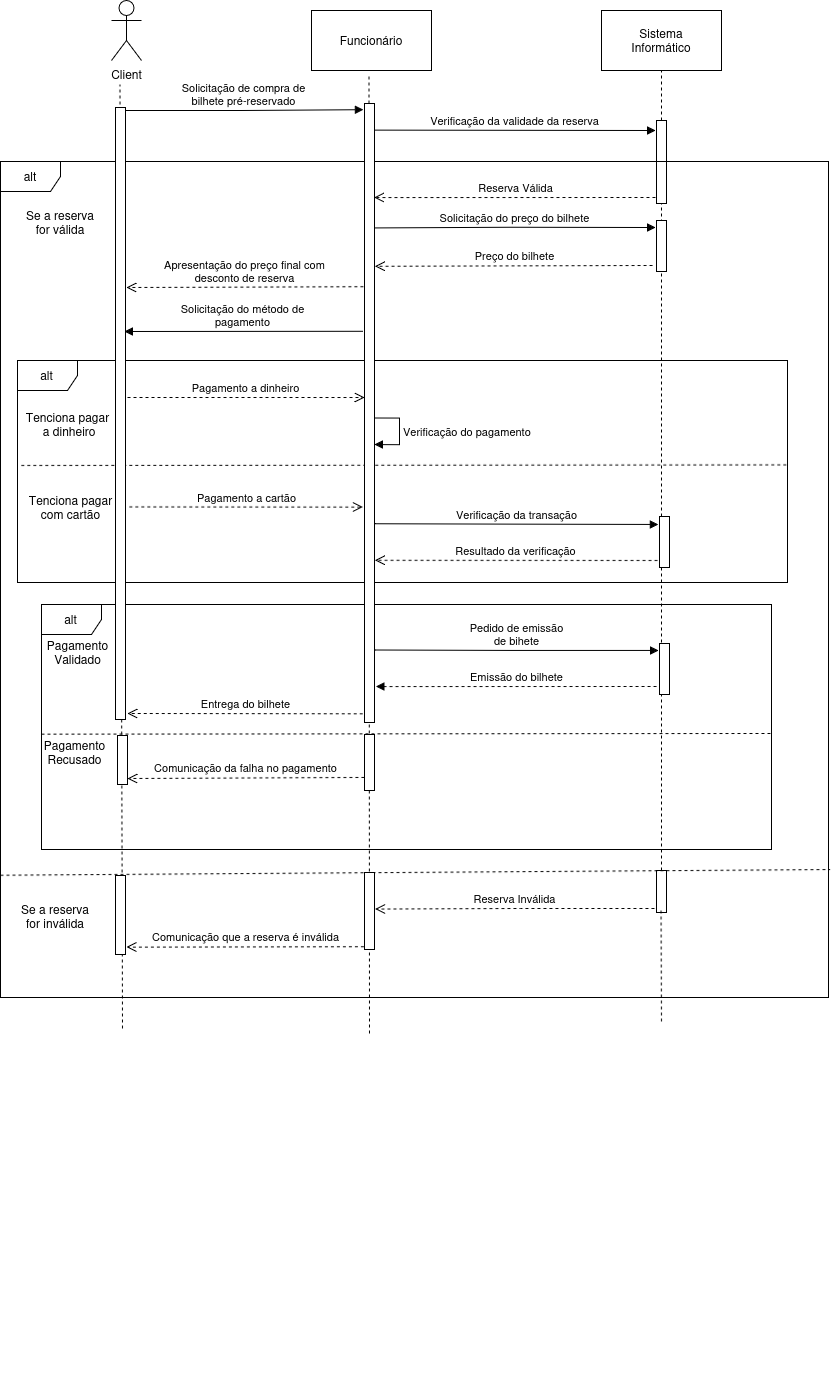

The diagram above was exported from draw.io. Its source (the exported page's mxGraphModel, read from the mxfile embedded in the PNG):
<mxGraphModel dx="2606" dy="1215" grid="0" gridSize="10" guides="1" tooltips="1" connect="1" arrows="1" fold="1" page="0" pageScale="1" pageWidth="827" pageHeight="1169" math="0" shadow="0">
  <root>
    <mxCell id="0" />
    <mxCell id="1" parent="0" />
    <mxCell id="DthwxQrei6btDYahvTcL-31" value="" style="endArrow=none;dashed=1;html=1;rounded=0;" parent="1" edge="1">
      <mxGeometry width="50" height="50" relative="1" as="geometry">
        <mxPoint x="81" y="1038" as="sourcePoint" />
        <mxPoint x="78.47000000000003" y="94" as="targetPoint" />
        <Array as="points" />
      </mxGeometry>
    </mxCell>
    <mxCell id="DthwxQrei6btDYahvTcL-6" value="" style="group" parent="1" vertex="1" connectable="0">
      <mxGeometry y="614" width="730" height="317" as="geometry" />
    </mxCell>
    <mxCell id="YpONNN4N6F6pV0HfHjNy-106" value="alt" style="shape=umlFrame;whiteSpace=wrap;html=1;pointerEvents=0;" parent="DthwxQrei6btDYahvTcL-6" vertex="1">
      <mxGeometry width="730" height="245" as="geometry" />
    </mxCell>
    <mxCell id="YpONNN4N6F6pV0HfHjNy-110" value="&lt;div&gt;Pagamento&lt;/div&gt;&lt;div&gt;Recusado&lt;/div&gt;" style="text;html=1;align=center;verticalAlign=middle;resizable=0;points=[];autosize=1;strokeColor=none;fillColor=none;" parent="DthwxQrei6btDYahvTcL-6" vertex="1">
      <mxGeometry x="-7" y="128" width="80" height="40" as="geometry" />
    </mxCell>
    <mxCell id="YpONNN4N6F6pV0HfHjNy-112" value="&lt;div&gt;Pagamento&lt;/div&gt;&lt;div&gt;Validado&lt;/div&gt;" style="text;html=1;align=center;verticalAlign=middle;resizable=0;points=[];autosize=1;strokeColor=none;fillColor=none;" parent="DthwxQrei6btDYahvTcL-6" vertex="1">
      <mxGeometry x="-4" y="28" width="80" height="40" as="geometry" />
    </mxCell>
    <mxCell id="YpONNN4N6F6pV0HfHjNy-127" value="&lt;div&gt;Pedido de emissão&lt;/div&gt;&lt;div&gt;de bihete&lt;/div&gt;" style="html=1;verticalAlign=bottom;endArrow=block;curved=0;rounded=0;exitX=1.083;exitY=0.883;exitDx=0;exitDy=0;exitPerimeter=0;" parent="DthwxQrei6btDYahvTcL-6" edge="1" source="Od2MKyrFPTy7GWQBTIsH-1">
      <mxGeometry width="80" relative="1" as="geometry">
        <mxPoint x="330" y="45.99907574514627" as="sourcePoint" />
        <mxPoint x="617" y="46" as="targetPoint" />
        <Array as="points">
          <mxPoint x="470" y="45.99907574514627" />
        </Array>
      </mxGeometry>
    </mxCell>
    <mxCell id="YpONNN4N6F6pV0HfHjNy-128" value="Emissão do bilhete" style="html=1;verticalAlign=bottom;endArrow=block;curved=0;rounded=0;dashed=1;entryX=1.126;entryY=0.942;entryDx=0;entryDy=0;entryPerimeter=0;" parent="DthwxQrei6btDYahvTcL-6" edge="1" target="Od2MKyrFPTy7GWQBTIsH-1">
      <mxGeometry width="80" relative="1" as="geometry">
        <mxPoint x="615" y="82" as="sourcePoint" />
        <mxPoint x="328" y="82" as="targetPoint" />
        <mxPoint as="offset" />
      </mxGeometry>
    </mxCell>
    <mxCell id="YpONNN4N6F6pV0HfHjNy-130" value="Entrega do bilhete" style="html=1;verticalAlign=bottom;endArrow=open;curved=0;rounded=0;dashed=1;endFill=0;endSize=8;exitX=-0.176;exitY=0.986;exitDx=0;exitDy=0;exitPerimeter=0;" parent="DthwxQrei6btDYahvTcL-6" edge="1" source="Od2MKyrFPTy7GWQBTIsH-1">
      <mxGeometry width="80" relative="1" as="geometry">
        <mxPoint x="327" y="109" as="sourcePoint" />
        <mxPoint x="86" y="109" as="targetPoint" />
      </mxGeometry>
    </mxCell>
    <mxCell id="YpONNN4N6F6pV0HfHjNy-109" value="" style="endArrow=none;dashed=1;html=1;rounded=0;exitX=0.001;exitY=0.531;exitDx=0;exitDy=0;exitPerimeter=0;" parent="DthwxQrei6btDYahvTcL-6" edge="1">
      <mxGeometry width="50" height="50" relative="1" as="geometry">
        <mxPoint x="2.0605739337042905e-13" y="129.67116151586401" as="sourcePoint" />
        <mxPoint x="729" y="129" as="targetPoint" />
      </mxGeometry>
    </mxCell>
    <mxCell id="DthwxQrei6btDYahvTcL-20" value="Comunicação da falha no pagamento" style="html=1;verticalAlign=bottom;endArrow=open;curved=0;rounded=0;dashed=1;endFill=0;endSize=8;exitX=-0.008;exitY=0.767;exitDx=0;exitDy=0;exitPerimeter=0;" parent="DthwxQrei6btDYahvTcL-6" edge="1" source="Od2MKyrFPTy7GWQBTIsH-14">
      <mxGeometry width="80" relative="1" as="geometry">
        <mxPoint x="330" y="173.5" as="sourcePoint" />
        <mxPoint x="86" y="174" as="targetPoint" />
      </mxGeometry>
    </mxCell>
    <mxCell id="DthwxQrei6btDYahvTcL-21" value="" style="endArrow=none;dashed=1;html=1;rounded=0;" parent="DthwxQrei6btDYahvTcL-6" edge="1" source="Od2MKyrFPTy7GWQBTIsH-2">
      <mxGeometry width="50" height="50" relative="1" as="geometry">
        <mxPoint x="620" y="455" as="sourcePoint" />
        <mxPoint x="620" y="-535" as="targetPoint" />
        <Array as="points" />
      </mxGeometry>
    </mxCell>
    <mxCell id="Od2MKyrFPTy7GWQBTIsH-3" value="" style="endArrow=none;dashed=1;html=1;rounded=0;" edge="1" parent="DthwxQrei6btDYahvTcL-6" source="Od2MKyrFPTy7GWQBTIsH-7" target="Od2MKyrFPTy7GWQBTIsH-2">
      <mxGeometry width="50" height="50" relative="1" as="geometry">
        <mxPoint x="620" y="1069" as="sourcePoint" />
        <mxPoint x="620" y="79" as="targetPoint" />
        <Array as="points" />
      </mxGeometry>
    </mxCell>
    <mxCell id="Od2MKyrFPTy7GWQBTIsH-2" value="" style="rounded=0;whiteSpace=wrap;html=1;" vertex="1" parent="DthwxQrei6btDYahvTcL-6">
      <mxGeometry x="615" y="-484" width="10" height="83" as="geometry" />
    </mxCell>
    <mxCell id="Od2MKyrFPTy7GWQBTIsH-7" value="" style="rounded=0;whiteSpace=wrap;html=1;" vertex="1" parent="DthwxQrei6btDYahvTcL-6">
      <mxGeometry x="615" y="266" width="10" height="42" as="geometry" />
    </mxCell>
    <mxCell id="YpONNN4N6F6pV0HfHjNy-31" value="" style="group" parent="1" vertex="1" connectable="0">
      <mxGeometry x="-10" y="171" width="800" height="1213" as="geometry" />
    </mxCell>
    <mxCell id="DthwxQrei6btDYahvTcL-30" value="" style="endArrow=none;dashed=1;html=1;rounded=0;" parent="YpONNN4N6F6pV0HfHjNy-31" edge="1">
      <mxGeometry width="50" height="50" relative="1" as="geometry">
        <mxPoint x="338" y="872" as="sourcePoint" />
        <mxPoint x="337.5" y="-86" as="targetPoint" />
        <Array as="points">
          <mxPoint x="337.5" y="154" />
        </Array>
      </mxGeometry>
    </mxCell>
    <mxCell id="YpONNN4N6F6pV0HfHjNy-30" value="" style="endArrow=none;dashed=1;html=1;rounded=0;exitX=0.001;exitY=0.531;exitDx=0;exitDy=0;exitPerimeter=0;entryX=1.002;entryY=0.847;entryDx=0;entryDy=0;entryPerimeter=0;" parent="YpONNN4N6F6pV0HfHjNy-31" target="YpONNN4N6F6pV0HfHjNy-21" edge="1">
      <mxGeometry width="50" height="50" relative="1" as="geometry">
        <mxPoint x="-31.000000000000036" y="713.7777960076567" as="sourcePoint" />
        <mxPoint x="759" y="712" as="targetPoint" />
      </mxGeometry>
    </mxCell>
    <mxCell id="YpONNN4N6F6pV0HfHjNy-21" value="&lt;div&gt;alt&lt;/div&gt;" style="shape=umlFrame;whiteSpace=wrap;html=1;pointerEvents=0;" parent="YpONNN4N6F6pV0HfHjNy-31" vertex="1">
      <mxGeometry x="-31" width="828" height="836" as="geometry" />
    </mxCell>
    <mxCell id="YpONNN4N6F6pV0HfHjNy-32" value="Se a reserva for válida" style="text;html=1;align=center;verticalAlign=middle;whiteSpace=wrap;rounded=0;" parent="YpONNN4N6F6pV0HfHjNy-31" vertex="1">
      <mxGeometry x="-11" y="43.00320754716981" width="80" height="36.08490566037736" as="geometry" />
    </mxCell>
    <mxCell id="YpONNN4N6F6pV0HfHjNy-33" value="Se a reserva for inválida" style="text;html=1;align=center;verticalAlign=middle;whiteSpace=wrap;rounded=0;" parent="YpONNN4N6F6pV0HfHjNy-31" vertex="1">
      <mxGeometry x="-11" y="724.9984468143286" width="70" height="60.14150943396226" as="geometry" />
    </mxCell>
    <mxCell id="YpONNN4N6F6pV0HfHjNy-34" value="Reserva Válida" style="html=1;verticalAlign=bottom;endArrow=open;dashed=1;endSize=8;curved=0;rounded=0;entryX=0.955;entryY=0.152;entryDx=0;entryDy=0;entryPerimeter=0;" parent="YpONNN4N6F6pV0HfHjNy-31" edge="1" target="Od2MKyrFPTy7GWQBTIsH-1">
      <mxGeometry relative="1" as="geometry">
        <mxPoint x="624" y="36" as="sourcePoint" />
        <mxPoint x="340" y="36" as="targetPoint" />
      </mxGeometry>
    </mxCell>
    <mxCell id="YpONNN4N6F6pV0HfHjNy-36" value="Reserva Inválida" style="html=1;verticalAlign=bottom;endArrow=open;dashed=1;endSize=8;curved=0;rounded=0;entryX=1.059;entryY=0.475;entryDx=0;entryDy=0;entryPerimeter=0;" parent="YpONNN4N6F6pV0HfHjNy-31" edge="1" target="Od2MKyrFPTy7GWQBTIsH-15">
      <mxGeometry relative="1" as="geometry">
        <mxPoint x="623" y="747" as="sourcePoint" />
        <mxPoint x="339" y="747.0025157232706" as="targetPoint" />
        <Array as="points">
          <mxPoint x="489" y="747.0025157232706" />
        </Array>
      </mxGeometry>
    </mxCell>
    <mxCell id="YpONNN4N6F6pV0HfHjNy-55" value="&lt;div&gt;Apresentação do preço final com&lt;/div&gt;&lt;div&gt;desconto de reserva&lt;/div&gt;" style="html=1;verticalAlign=bottom;endArrow=open;curved=0;rounded=0;dashed=1;endFill=0;endSize=8;exitX=-0.109;exitY=0.296;exitDx=0;exitDy=0;exitPerimeter=0;" parent="YpONNN4N6F6pV0HfHjNy-31" edge="1" source="Od2MKyrFPTy7GWQBTIsH-1">
      <mxGeometry width="80" relative="1" as="geometry">
        <mxPoint x="340" y="124.67358490566036" as="sourcePoint" />
        <mxPoint x="95" y="126" as="targetPoint" />
      </mxGeometry>
    </mxCell>
    <mxCell id="YpONNN4N6F6pV0HfHjNy-58" value="Solicitação do preço do bilhete" style="html=1;verticalAlign=bottom;endArrow=block;curved=0;rounded=0;entryX=-0.1;entryY=0.137;entryDx=0;entryDy=0;entryPerimeter=0;exitX=0.955;exitY=0.201;exitDx=0;exitDy=0;exitPerimeter=0;" parent="YpONNN4N6F6pV0HfHjNy-31" edge="1" target="Od2MKyrFPTy7GWQBTIsH-4" source="Od2MKyrFPTy7GWQBTIsH-1">
      <mxGeometry width="80" relative="1" as="geometry">
        <mxPoint x="346" y="66" as="sourcePoint" />
        <mxPoint x="630" y="65.71981132075472" as="targetPoint" />
        <Array as="points">
          <mxPoint x="480" y="65.71981132075472" />
        </Array>
        <mxPoint as="offset" />
      </mxGeometry>
    </mxCell>
    <mxCell id="YpONNN4N6F6pV0HfHjNy-59" value="Preço do bilhete" style="html=1;verticalAlign=bottom;endArrow=open;dashed=1;endSize=8;curved=0;rounded=0;entryX=1.04;entryY=0.263;entryDx=0;entryDy=0;entryPerimeter=0;" parent="YpONNN4N6F6pV0HfHjNy-31" edge="1" target="Od2MKyrFPTy7GWQBTIsH-1">
      <mxGeometry relative="1" as="geometry">
        <mxPoint x="621" y="104" as="sourcePoint" />
        <mxPoint x="340" y="103.7764150943396" as="targetPoint" />
      </mxGeometry>
    </mxCell>
    <mxCell id="YpONNN4N6F6pV0HfHjNy-98" value="&lt;div&gt;Solicitação do método de&lt;/div&gt;&lt;div&gt;pagamento &lt;/div&gt;" style="html=1;verticalAlign=bottom;endArrow=block;curved=0;rounded=0;exitX=-0.151;exitY=0.368;exitDx=0;exitDy=0;exitPerimeter=0;" parent="YpONNN4N6F6pV0HfHjNy-31" edge="1" source="Od2MKyrFPTy7GWQBTIsH-1">
      <mxGeometry width="80" relative="1" as="geometry">
        <mxPoint x="340" y="170.00732154866694" as="sourcePoint" />
        <mxPoint x="93" y="170" as="targetPoint" />
      </mxGeometry>
    </mxCell>
    <mxCell id="DthwxQrei6btDYahvTcL-13" value="" style="group" parent="YpONNN4N6F6pV0HfHjNy-31" vertex="1" connectable="0">
      <mxGeometry x="-19" y="199" width="775" height="230" as="geometry" />
    </mxCell>
    <mxCell id="YpONNN4N6F6pV0HfHjNy-97" value="" style="endArrow=none;dashed=1;html=1;rounded=0;exitX=0.001;exitY=0.531;exitDx=0;exitDy=0;exitPerimeter=0;entryX=0.996;entryY=0.528;entryDx=0;entryDy=0;entryPerimeter=0;" parent="DthwxQrei6btDYahvTcL-13" edge="1">
      <mxGeometry width="50" height="50" relative="1" as="geometry">
        <mxPoint x="8.850000000000204" y="104.97833518711028" as="sourcePoint" />
        <mxPoint x="775" y="104.38452557172577" as="targetPoint" />
      </mxGeometry>
    </mxCell>
    <mxCell id="YpONNN4N6F6pV0HfHjNy-94" value="&lt;div&gt;alt&lt;/div&gt;" style="shape=umlFrame;whiteSpace=wrap;html=1;pointerEvents=0;" parent="DthwxQrei6btDYahvTcL-13" vertex="1">
      <mxGeometry x="5" width="770" height="222" as="geometry" />
    </mxCell>
    <mxCell id="YpONNN4N6F6pV0HfHjNy-99" value="Pagamento a dinheiro" style="html=1;verticalAlign=bottom;endArrow=open;dashed=1;endSize=8;curved=0;rounded=0;entryX=0;entryY=0.475;entryDx=0;entryDy=0;entryPerimeter=0;" parent="DthwxQrei6btDYahvTcL-13" edge="1" target="Od2MKyrFPTy7GWQBTIsH-1">
      <mxGeometry relative="1" as="geometry">
        <mxPoint x="115" y="37" as="sourcePoint" />
        <mxPoint x="359.99999999999994" y="37.004615384615384" as="targetPoint" />
        <mxPoint as="offset" />
      </mxGeometry>
    </mxCell>
    <mxCell id="YpONNN4N6F6pV0HfHjNy-101" value="&lt;div&gt;Tenciona pagar&lt;/div&gt;&lt;div&gt;&amp;nbsp;a dinheiro&lt;/div&gt;" style="text;html=1;align=center;verticalAlign=middle;resizable=0;points=[];autosize=1;strokeColor=none;fillColor=none;" parent="DthwxQrei6btDYahvTcL-13" vertex="1">
      <mxGeometry y="44.00076923076922" width="110" height="40" as="geometry" />
    </mxCell>
    <mxCell id="YpONNN4N6F6pV0HfHjNy-102" value="&lt;div&gt;Tenciona pagar&lt;/div&gt;&lt;div&gt;com cartão&lt;/div&gt;" style="text;html=1;align=center;verticalAlign=middle;resizable=0;points=[];autosize=1;strokeColor=none;fillColor=none;" parent="DthwxQrei6btDYahvTcL-13" vertex="1">
      <mxGeometry x="2.9999999999999996" y="126.5" width="110" height="40" as="geometry" />
    </mxCell>
    <mxCell id="YpONNN4N6F6pV0HfHjNy-104" value="Verificação do pagamento" style="html=1;align=left;spacingLeft=2;endArrow=block;rounded=0;edgeStyle=orthogonalEdgeStyle;curved=0;rounded=0;" parent="DthwxQrei6btDYahvTcL-13" edge="1">
      <mxGeometry relative="1" as="geometry">
        <mxPoint x="362" y="57.41" as="sourcePoint" />
        <Array as="points">
          <mxPoint x="386.99999999999994" y="83.97923076923077" />
        </Array>
        <mxPoint x="361.99999999999994" y="83.97923076923077" as="targetPoint" />
      </mxGeometry>
    </mxCell>
    <mxCell id="YpONNN4N6F6pV0HfHjNy-115" value="Verificação da transação" style="html=1;verticalAlign=bottom;endArrow=block;curved=0;rounded=0;exitX=1.04;exitY=0.679;exitDx=0;exitDy=0;exitPerimeter=0;" parent="DthwxQrei6btDYahvTcL-13" edge="1" source="Od2MKyrFPTy7GWQBTIsH-1">
      <mxGeometry width="80" relative="1" as="geometry">
        <mxPoint x="357.99999999999994" y="163.6530285437832" as="sourcePoint" />
        <mxPoint x="646" y="164" as="targetPoint" />
        <Array as="points">
          <mxPoint x="497.99999999999994" y="163.6530285437832" />
        </Array>
      </mxGeometry>
    </mxCell>
    <mxCell id="DthwxQrei6btDYahvTcL-17" value="Resultado da verificação" style="html=1;verticalAlign=bottom;endArrow=open;endSize=8;curved=0;rounded=0;dashed=1;entryX=1.04;entryY=0.738;entryDx=0;entryDy=0;entryPerimeter=0;" parent="DthwxQrei6btDYahvTcL-13" edge="1" target="Od2MKyrFPTy7GWQBTIsH-1">
      <mxGeometry relative="1" as="geometry">
        <mxPoint x="645" y="200" as="sourcePoint" />
        <mxPoint x="358" y="200.0049056603774" as="targetPoint" />
      </mxGeometry>
    </mxCell>
    <mxCell id="Od2MKyrFPTy7GWQBTIsH-5" value="" style="rounded=0;whiteSpace=wrap;html=1;" vertex="1" parent="DthwxQrei6btDYahvTcL-13">
      <mxGeometry x="647" y="156" width="10" height="51" as="geometry" />
    </mxCell>
    <mxCell id="DthwxQrei6btDYahvTcL-56" value="Comunicação que a reserva é inválida" style="html=1;verticalAlign=bottom;endArrow=open;curved=0;rounded=0;dashed=1;endFill=0;endSize=8;exitX=-0.059;exitY=0.964;exitDx=0;exitDy=0;exitPerimeter=0;" parent="YpONNN4N6F6pV0HfHjNy-31" edge="1" source="Od2MKyrFPTy7GWQBTIsH-15">
      <mxGeometry width="80" relative="1" as="geometry">
        <mxPoint x="339" y="785.14" as="sourcePoint" />
        <mxPoint x="95" y="785.64" as="targetPoint" />
      </mxGeometry>
    </mxCell>
    <mxCell id="Od2MKyrFPTy7GWQBTIsH-1" value="" style="rounded=0;whiteSpace=wrap;html=1;" vertex="1" parent="YpONNN4N6F6pV0HfHjNy-31">
      <mxGeometry x="333" y="-58" width="10" height="619" as="geometry" />
    </mxCell>
    <mxCell id="Od2MKyrFPTy7GWQBTIsH-4" value="" style="rounded=0;whiteSpace=wrap;html=1;" vertex="1" parent="YpONNN4N6F6pV0HfHjNy-31">
      <mxGeometry x="625" y="59" width="10" height="51" as="geometry" />
    </mxCell>
    <mxCell id="Od2MKyrFPTy7GWQBTIsH-6" value="" style="rounded=0;whiteSpace=wrap;html=1;" vertex="1" parent="YpONNN4N6F6pV0HfHjNy-31">
      <mxGeometry x="628" y="482" width="10" height="51" as="geometry" />
    </mxCell>
    <mxCell id="Od2MKyrFPTy7GWQBTIsH-14" value="" style="rounded=0;whiteSpace=wrap;html=1;" vertex="1" parent="YpONNN4N6F6pV0HfHjNy-31">
      <mxGeometry x="333" y="573" width="10" height="56" as="geometry" />
    </mxCell>
    <mxCell id="Od2MKyrFPTy7GWQBTIsH-15" value="" style="rounded=0;whiteSpace=wrap;html=1;" vertex="1" parent="YpONNN4N6F6pV0HfHjNy-31">
      <mxGeometry x="333" y="711" width="10" height="77" as="geometry" />
    </mxCell>
    <mxCell id="Od2MKyrFPTy7GWQBTIsH-16" value="" style="rounded=0;whiteSpace=wrap;html=1;" vertex="1" parent="YpONNN4N6F6pV0HfHjNy-31">
      <mxGeometry x="86" y="574" width="10" height="49" as="geometry" />
    </mxCell>
    <mxCell id="Od2MKyrFPTy7GWQBTIsH-21" value="" style="endArrow=none;dashed=1;html=1;rounded=0;" edge="1" parent="YpONNN4N6F6pV0HfHjNy-31">
      <mxGeometry width="50" height="50" relative="1" as="geometry">
        <mxPoint x="630" y="860" as="sourcePoint" />
        <mxPoint x="629.5699999999999" y="748" as="targetPoint" />
        <Array as="points" />
      </mxGeometry>
    </mxCell>
    <mxCell id="YpONNN4N6F6pV0HfHjNy-100" value="Pagamento a cartão" style="html=1;verticalAlign=bottom;endArrow=open;dashed=1;endSize=8;curved=0;rounded=0;exitX=1.035;exitY=0.498;exitDx=0;exitDy=0;exitPerimeter=0;entryX=-0.151;entryY=0.652;entryDx=0;entryDy=0;entryPerimeter=0;" parent="YpONNN4N6F6pV0HfHjNy-31" source="YpONNN4N6F6pV0HfHjNy-102" edge="1" target="Od2MKyrFPTy7GWQBTIsH-1">
      <mxGeometry relative="1" as="geometry">
        <mxPoint x="90.99999999999999" y="344.96153846153845" as="sourcePoint" />
        <mxPoint x="340.99999999999994" y="344.96153846153845" as="targetPoint" />
      </mxGeometry>
    </mxCell>
    <mxCell id="DthwxQrei6btDYahvTcL-27" value="" style="rounded=0;whiteSpace=wrap;html=1;" parent="1" vertex="1">
      <mxGeometry x="74" y="117" width="10" height="612" as="geometry" />
    </mxCell>
    <mxCell id="YpONNN4N6F6pV0HfHjNy-1" value="&lt;div&gt;Client&lt;/div&gt;&lt;div&gt;&lt;br&gt;&lt;/div&gt;" style="shape=umlActor;verticalLabelPosition=bottom;verticalAlign=top;html=1;outlineConnect=0;" parent="1" vertex="1">
      <mxGeometry x="70" y="10" width="30" height="60" as="geometry" />
    </mxCell>
    <mxCell id="YpONNN4N6F6pV0HfHjNy-3" value="Funcionário" style="rounded=0;whiteSpace=wrap;html=1;" parent="1" vertex="1">
      <mxGeometry x="270" y="20" width="120" height="60" as="geometry" />
    </mxCell>
    <mxCell id="YpONNN4N6F6pV0HfHjNy-4" value="&lt;div&gt;Sistema&lt;/div&gt;&lt;div&gt;Informático&lt;/div&gt;" style="rounded=0;whiteSpace=wrap;html=1;" parent="1" vertex="1">
      <mxGeometry x="560" y="20" width="120" height="60" as="geometry" />
    </mxCell>
    <mxCell id="YpONNN4N6F6pV0HfHjNy-28" value="&lt;div&gt;Solicitação de compra de&lt;/div&gt;&lt;div&gt;bilhete pré-reservado&lt;/div&gt;" style="html=1;verticalAlign=bottom;endArrow=block;curved=0;rounded=0;entryX=-0.109;entryY=0.01;entryDx=0;entryDy=0;entryPerimeter=0;" parent="1" edge="1" target="Od2MKyrFPTy7GWQBTIsH-1">
      <mxGeometry width="80" relative="1" as="geometry">
        <mxPoint x="84" y="120" as="sourcePoint" />
        <mxPoint x="321" y="119" as="targetPoint" />
        <Array as="points">
          <mxPoint x="200" y="120" />
        </Array>
      </mxGeometry>
    </mxCell>
    <mxCell id="YpONNN4N6F6pV0HfHjNy-29" value="Verificação da validade da reserva" style="html=1;verticalAlign=bottom;endArrow=block;curved=0;rounded=0;exitX=0.955;exitY=0.043;exitDx=0;exitDy=0;exitPerimeter=0;" parent="1" edge="1" source="Od2MKyrFPTy7GWQBTIsH-1">
      <mxGeometry width="80" relative="1" as="geometry">
        <mxPoint x="336" y="140" as="sourcePoint" />
        <mxPoint x="614" y="140" as="targetPoint" />
      </mxGeometry>
    </mxCell>
    <mxCell id="Od2MKyrFPTy7GWQBTIsH-9" value="" style="rounded=0;whiteSpace=wrap;html=1;" vertex="1" parent="1">
      <mxGeometry x="74" y="885" width="10" height="79" as="geometry" />
    </mxCell>
  </root>
</mxGraphModel>